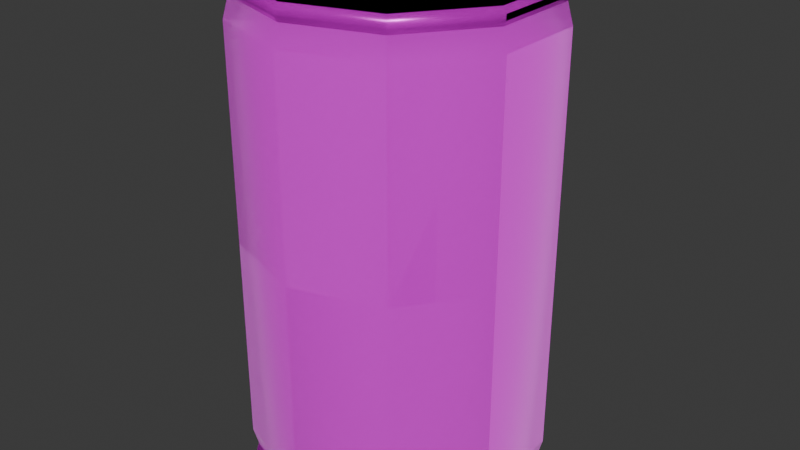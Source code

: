 # Source: Lata_Refresco_Low_Poly.blend  (saved by Blender 4.0.36; exported with 4.5.12 LTS)
import bpy
from mathutils import Matrix  # noqa: F401  (used for matrix-valued properties, if any)

bpy.ops.wm.read_factory_settings(use_empty=True)
scene = bpy.context.scene
scene.name = 'Scene'

# ---- collections
col_collection = bpy.data.collections.new('Collection'); scene.collection.children.link(col_collection)

# ---- images (referenced by path relative to the original .blend; pixels are not part of the script)
import os
ASSET_DIR = os.environ.get("B2B_ASSET_DIR", "")  # directory of the original .blend (textures are referenced by path, not embedded)
HERE = os.path.dirname(os.path.abspath(__file__))  # packed textures are extracted next to this script under _unpacked/

def load_image(name, relpath, width, height, colorspace="sRGB"):
    """Load a texture the original file referenced (path relative to the .blend, or extracted next to this script)."""
    p = next((c for c in (os.path.join(HERE, relpath), os.path.join(ASSET_DIR, relpath)) if relpath and os.path.exists(c)), "")
    if p:
        img = bpy.data.images.load(p, check_existing=True)
        img.name = name
    else:  # same state as the original file: an image datablock whose file is absent (Cycles renders it pink)
        img = bpy.data.images.new(name, width, height)
        img.source = "FILE"
        img.filepath = "//" + (relpath or name)
    img.colorspace_settings.name = colorspace
    return img
img_exp = load_image('Exp', 'Pepps_Metallic.jpg', 1024, 1024, 'Non-Color')
img_pepps_metallic_jpg = load_image('Pepps_Metallic.jpg', 'Pepps_Metallic.jpg', 1024, 1024, 'Non-Color')
img_pepps_roughness_jpg = load_image('Pepps_Roughness.jpg', 'Pepps_Roughness.jpg', 1024, 1024, 'Non-Color')
img_pepps_basecolor_jpg = load_image('Pepps_BaseColor.jpg', 'Pepps_BaseColor.jpg', 1024, 1024, 'sRGB')

# ---- materials (node trees are filled in below, after node groups)
mat_material_001 = bpy.data.materials.new('Material.001')
mat_material = bpy.data.materials.new('Material')
mat_all = bpy.data.materials.new('All')

# ---- material node trees
mat_material_001.use_nodes = True; mat_material_001.node_tree.nodes.clear()
_N = mat_material_001.node_tree.nodes; _L = mat_material_001.node_tree.links
n0 = _N.new('ShaderNodeOutputMaterial'); n0.name = 'Material Output'; n0.location = (300, 300)
n1 = _N.new('ShaderNodeRGB'); n1.name = 'RGB'; n1.location = (-372, 294)
n1.outputs[0].default_value = (0.7106, 0.7106, 0.7106, 1.0)
n2 = _N.new('ShaderNodeTexImage'); n2.name = 'Image Texture'; n2.location = (574, 394)
n2.image = img_exp
n3 = _N.new('ShaderNodeBsdfPrincipled'); n3.name = 'Principled BSDF'; n3.location = (10, 300)
n3.inputs[0].default_value = (0.5772, 0.559, 0.5448, 1.0)
n3.inputs[2].default_value = 0.3661
n3.inputs[3].default_value = 1.45
_L.new(n3.outputs[0], n0.inputs[0])
n0.is_active_output = True
mat_material.use_nodes = True; mat_material.node_tree.nodes.clear()
_N = mat_material.node_tree.nodes; _L = mat_material.node_tree.links
n0 = _N.new('ShaderNodeBsdfPrincipled'); n0.name = 'Principled BSDF.001'; n0.location = (-140, 413)
n0.inputs[0].default_value = (0.0, 0.00344, 0.577, 1.0)
n0.inputs[2].default_value = 0.3661
n0.inputs[3].default_value = 1.45
n1 = _N.new('ShaderNodeOutputMaterial'); n1.name = 'Material Output.001'; n1.location = (150, 413)
n2 = _N.new('ShaderNodeRGB'); n2.name = 'RGB'; n2.location = (-431, 436)
n2.outputs[0].default_value = (0.7106, 0.7106, 0.7106, 1.0)
n3 = _N.new('ShaderNodeTexImage'); n3.name = 'Image Texture'; n3.location = (393, 493)
n3.image = img_exp
_L.new(n2.outputs[0], n1.inputs[0])
n1.is_active_output = True
mat_all.use_nodes = True; mat_all.node_tree.nodes.clear()
_N = mat_all.node_tree.nodes; _L = mat_all.node_tree.links
n0 = _N.new('NodeFrame'); n0.name = 'Frame'; n0.location = (-1270, 340)
n0.label = 'Mapping'
n0.width = 400
n1 = _N.new('NodeFrame'); n1.name = 'Frame.001'; n1.location = (-628, 557)
n1.label = 'Textures'
n1.width = 363
n2 = _N.new('ShaderNodeTexImage'); n2.name = 'Image Texture.001'; n2.location = (88, -337)
n2.label = 'Metallic'
n2.image = img_pepps_metallic_jpg
n3 = _N.new('ShaderNodeTexImage'); n3.name = 'Image Texture.002'; n3.location = (88, -617)
n3.label = 'Roughness'
n3.image = img_pepps_roughness_jpg
n4 = _N.new('ShaderNodeMapping'); n4.name = 'Mapping'; n4.location = (230, -40)
n5 = _N.new('NodeReroute'); n5.name = 'Reroute'; n5.location = (38, -512)
n5.width = 16
n5.socket_idname = 'NodeSocketVector'
n6 = _N.new('ShaderNodeTexCoord'); n6.name = 'Texture Coordinate'; n6.location = (30, -40)
n7 = _N.new('ShaderNodeBsdfPrincipled'); n7.name = 'Principled BSDF'; n7.location = (10, 300)
n7.inputs[3].default_value = 1.45
n8 = _N.new('ShaderNodeOutputMaterial'); n8.name = 'Material Output'; n8.location = (300, 300)
n9 = _N.new('ShaderNodeTexImage'); n9.name = 'Image Texture'; n9.location = (93, -40)
n9.image = img_pepps_basecolor_jpg
n2.parent = n1
n3.parent = n1
n4.parent = n0
n5.parent = n1
n6.parent = n0
n9.parent = n1
_L.new(n7.outputs[0], n8.inputs[0])
_L.new(n2.outputs[0], n7.inputs[1])
_L.new(n3.outputs[0], n7.inputs[2])
_L.new(n5.outputs[0], n2.inputs[0])
_L.new(n5.outputs[0], n3.inputs[0])
_L.new(n4.outputs[0], n5.inputs[0])
_L.new(n6.outputs[2], n4.inputs[0])
_L.new(n9.outputs[0], n7.inputs[0])
n8.is_active_output = True

# ---- world
world_world = bpy.data.worlds.new('World'); scene.world = world_world
world_world.use_nodes = True; world_world.node_tree.nodes.clear()
_N = world_world.node_tree.nodes; _L = world_world.node_tree.links
n0 = _N.new('ShaderNodeOutputWorld'); n0.name = 'World Output'; n0.location = (300, 300)
n1 = _N.new('ShaderNodeBackground'); n1.name = 'Background'; n1.location = (10, 300)
n1.inputs[0].default_value = (0.05088, 0.05088, 0.05088, 1.0)
_L.new(n1.outputs[0], n0.inputs[0])
n0.is_active_output = True
world_world.color = (0.05088, 0.05088, 0.05088)
world_world.use_sun_shadow = False
world_world.sun_shadow_jitter_overblur = 0.0

# ---- meshes
me_cylinder_001 = bpy.data.meshes.new('Cylinder.001')
me_cylinder_001.from_pydata([(-4.967e-11, 0.1612, -0.2546), (0.09474, 0.1304, -0.2546), (0.1533, 0.04981, -0.2546), (0.1533, -0.04981, -0.2546), (0.09474, -0.1304, -0.2546), (-4.967e-11, -0.1612, -0.2546), (-0.09474, -0.1304, -0.2546), (-0.1533, -0.04981, -0.2546), (-0.1533, 0.04981, -0.2546), (-0.09474, 0.1304, -0.2546), (0.09831, 0.1353, -0.2322), (0.1591, 0.05168, -0.2322), (0.1591, -0.05168, -0.2322), (0.09831, -0.1353, -0.2322), (-4.967e-11, -0.1672, -0.2322), (-0.09831, -0.1353, -0.2322), (-0.1591, -0.05168, -0.2322), (-0.1591, 0.05168, -0.2322), (-0.09831, 0.1353, -0.2322), (-4.967e-11, 0.1672, -0.2322), (-4.967e-11, 0.1645, -0.2602), (0.09668, 0.1331, -0.2602), (0.1564, 0.05083, -0.2602), (0.1564, -0.05083, -0.2602), (0.09668, -0.1331, -0.2602), (-4.967e-11, -0.1645, -0.2602), (-0.09668, -0.1331, -0.2602), (-0.1564, -0.05083, -0.2602), (-0.1564, 0.05083, -0.2602), (-0.09668, 0.1331, -0.2602), (-1.197e-10, 0.1645, -0.2662), (0.09668, 0.1331, -0.2662), (0.1564, 0.05083, -0.2662), (0.1564, -0.05083, -0.2662), (0.09668, -0.1331, -0.2662), (-1.197e-10, -0.1645, -0.2662), (-0.09668, -0.1331, -0.2662), (-0.1564, -0.05083, -0.2662), (-0.1564, 0.05083, -0.2662), (-0.09668, 0.1331, -0.2662), (-2.146e-10, 0.1506, -0.2719), (0.08851, 0.1218, -0.2719), (0.1432, 0.04653, -0.2719), (0.1432, -0.04653, -0.2719), (0.08851, -0.1218, -0.2719), (-2.146e-10, -0.1506, -0.2719), (-0.08851, -0.1218, -0.2719), (-0.1432, -0.04653, -0.2719), (-0.1432, 0.04653, -0.2719), (-0.08851, 0.1218, -0.2719), (6.154e-11, 0.1594, -0.2719), (0.09369, 0.129, -0.2719), (0.1516, 0.04926, -0.2719), (0.1516, -0.04926, -0.2719), (0.09369, -0.129, -0.2719), (6.154e-11, -0.1594, -0.2719), (-0.09369, -0.129, -0.2719), (-0.1516, -0.04926, -0.2719), (-0.1516, 0.04926, -0.2719), (-0.09369, 0.129, -0.2719), (-9.61e-11, 0.1466, -0.262), (0.08615, 0.1186, -0.262), (0.1394, 0.04529, -0.262), (0.1394, -0.04529, -0.262), (0.08615, -0.1186, -0.262), (-9.61e-11, -0.1466, -0.262), (-0.08615, -0.1186, -0.262), (-0.1394, -0.04529, -0.262), (-0.1394, 0.04529, -0.262), (-0.08615, 0.1186, -0.262), (-4.967e-11, 0.1672, 0.0), (0.09831, 0.1353, 0.0), (0.1591, 0.05168, 0.0), (0.1591, -0.05168, 0.0), (0.09831, -0.1353, 0.0), (-4.967e-11, -0.1672, 0.0), (-0.09831, -0.1353, 0.0), (-0.1591, -0.05168, 0.0), (-0.1591, 0.05168, 0.0), (-0.09831, 0.1353, 0.0), (-4.967e-11, 0.1612, 0.2546), (0.09474, 0.1304, 0.2546), (0.1533, 0.04981, 0.2546), (0.1533, -0.04981, 0.2546), (0.09474, -0.1304, 0.2546), (-4.967e-11, -0.1612, 0.2546), (-0.09474, -0.1304, 0.2546), (-0.1533, -0.04981, 0.2546), (-0.1533, 0.04981, 0.2546), (-0.09474, 0.1304, 0.2546), (0.09831, 0.1353, 0.2322), (0.1591, 0.05168, 0.2322), (0.1591, -0.05168, 0.2322), (0.09831, -0.1353, 0.2322), (-4.967e-11, -0.1672, 0.2322), (-0.09831, -0.1353, 0.2322), (-0.1591, -0.05168, 0.2322), (-0.1591, 0.05168, 0.2322), (-0.09831, 0.1353, 0.2322), (-4.967e-11, 0.1672, 0.2322), (-4.967e-11, 0.1645, 0.2602), (0.09668, 0.1331, 0.2602), (0.1564, 0.05083, 0.2602), (0.1564, -0.05083, 0.2602), (0.09668, -0.1331, 0.2602), (-4.967e-11, -0.1645, 0.2602), (-0.09668, -0.1331, 0.2602), (-0.1564, -0.05083, 0.2602), (-0.1564, 0.05083, 0.2602), (-0.09668, 0.1331, 0.2602), (-1.197e-10, 0.1645, 0.2662), (0.09668, 0.1331, 0.2662), (0.1564, 0.05083, 0.2662), (0.1564, -0.05083, 0.2662), (0.09668, -0.1331, 0.2662), (-1.197e-10, -0.1645, 0.2662), (-0.09668, -0.1331, 0.2662), (-0.1564, -0.05083, 0.2662), (-0.1564, 0.05083, 0.2662), (-0.09668, 0.1331, 0.2662), (-2.146e-10, 0.1506, 0.2719), (0.08851, 0.1218, 0.2719), (0.1432, 0.04653, 0.2719), (0.1432, -0.04653, 0.2719), (0.08851, -0.1218, 0.2719), (-2.146e-10, -0.1506, 0.2719), (-0.08851, -0.1218, 0.2719), (-0.1432, -0.04653, 0.2719), (-0.1432, 0.04653, 0.2719), (-0.08851, 0.1218, 0.2719), (6.154e-11, 0.1594, 0.2719), (0.09369, 0.129, 0.2719), (0.1516, 0.04926, 0.2719), (0.1516, -0.04926, 0.2719), (0.09369, -0.129, 0.2719), (6.154e-11, -0.1594, 0.2719), (-0.09369, -0.129, 0.2719), (-0.1516, -0.04926, 0.2719), (-0.1516, 0.04926, 0.2719), (-0.09369, 0.129, 0.2719), (-9.61e-11, 0.1466, 0.262), (0.08615, 0.1186, 0.262), (0.1394, 0.04529, 0.262), (0.1394, -0.04529, 0.262), (0.08615, -0.1186, 0.262), (-9.61e-11, -0.1466, 0.262), (-0.08615, -0.1186, 0.262), (-0.1394, -0.04529, 0.262), (-0.1394, 0.04529, 0.262), (-0.08615, 0.1186, 0.262)], [], [(9, 0, 20, 29), (0, 19, 10, 1), (1, 10, 11, 2), (2, 11, 12, 3), (3, 12, 13, 4), (4, 13, 14, 5), (5, 14, 15, 6), (6, 15, 16, 7), (7, 16, 17, 8), (8, 17, 18, 9), (9, 18, 19, 0), (28, 29, 39, 38), (8, 9, 29, 28), (7, 8, 28, 27), (6, 7, 27, 26), (5, 6, 26, 25), (4, 5, 25, 24), (3, 4, 24, 23), (0, 1, 21, 20), (2, 3, 23, 22), (1, 2, 22, 21), (35, 36, 56, 55), (25, 26, 36, 35), (22, 23, 33, 32), (29, 20, 30, 39), (26, 27, 37, 36), (23, 24, 34, 33), (20, 21, 31, 30), (27, 28, 38, 37), (24, 25, 35, 34), (21, 22, 32, 31), (41, 42, 62, 61), (32, 33, 53, 52), (39, 30, 50, 59), (36, 37, 57, 56), (33, 34, 54, 53), (30, 31, 51, 50), (37, 38, 58, 57), (34, 35, 55, 54), (31, 32, 52, 51), (38, 39, 59, 58), (41, 40, 50, 51), (42, 41, 51, 52), (43, 42, 52, 53), (44, 43, 53, 54), (45, 44, 54, 55), (46, 45, 55, 56), (47, 46, 56, 57), (48, 47, 57, 58), (49, 48, 58, 59), (40, 49, 59, 50), (61, 62, 63, 64), (48, 49, 69, 68), (45, 46, 66, 65), (42, 43, 63, 62), (49, 40, 60, 69), (46, 47, 67, 66), (43, 44, 64, 63), (40, 41, 61, 60), (47, 48, 68, 67), (44, 45, 65, 64), (69, 60, 65, 66), (68, 69, 66, 67), (60, 61, 64, 65), (19, 70, 71, 10), (10, 71, 72, 11), (11, 72, 73, 12), (12, 73, 74, 13), (13, 74, 75, 14), (14, 75, 76, 15), (15, 76, 77, 16), (16, 77, 78, 17), (17, 78, 79, 18), (18, 79, 70, 19), (89, 109, 100, 80), (80, 81, 90, 99), (81, 82, 91, 90), (82, 83, 92, 91), (83, 84, 93, 92), (84, 85, 94, 93), (85, 86, 95, 94), (86, 87, 96, 95), (87, 88, 97, 96), (88, 89, 98, 97), (89, 80, 99, 98), (108, 118, 119, 109), (88, 108, 109, 89), (87, 107, 108, 88), (86, 106, 107, 87), (85, 105, 106, 86), (84, 104, 105, 85), (83, 103, 104, 84), (80, 100, 101, 81), (82, 102, 103, 83), (81, 101, 102, 82), (115, 135, 136, 116), (105, 115, 116, 106), (102, 112, 113, 103), (109, 119, 110, 100), (106, 116, 117, 107), (103, 113, 114, 104), (100, 110, 111, 101), (107, 117, 118, 108), (104, 114, 115, 105), (101, 111, 112, 102), (121, 141, 142, 122), (112, 132, 133, 113), (119, 139, 130, 110), (116, 136, 137, 117), (113, 133, 134, 114), (110, 130, 131, 111), (117, 137, 138, 118), (114, 134, 135, 115), (111, 131, 132, 112), (118, 138, 139, 119), (121, 131, 130, 120), (122, 132, 131, 121), (123, 133, 132, 122), (124, 134, 133, 123), (125, 135, 134, 124), (126, 136, 135, 125), (127, 137, 136, 126), (128, 138, 137, 127), (129, 139, 138, 128), (120, 130, 139, 129), (141, 144, 143, 142), (128, 148, 149, 129), (125, 145, 146, 126), (122, 142, 143, 123), (129, 149, 140, 120), (126, 146, 147, 127), (123, 143, 144, 124), (120, 140, 141, 121), (127, 147, 148, 128), (124, 144, 145, 125), (149, 146, 145, 140), (148, 147, 146, 149), (140, 145, 144, 141), (99, 90, 71, 70), (90, 91, 72, 71), (91, 92, 73, 72), (92, 93, 74, 73), (93, 94, 75, 74), (94, 95, 76, 75), (95, 96, 77, 76), (96, 97, 78, 77), (97, 98, 79, 78), (98, 99, 70, 79)])
me_cylinder_001.polygons.foreach_set('use_smooth', [True] * 148)
me_cylinder_001.polygons.foreach_set('material_index', [0, 1, 1, 1, 1, 1, 1, 1, 1, 1, 1, 0, 0, 0, 0, 0, 0, 0, 0, 0, 0, 0, 0, 0, 0, 0, 0, 0, 0, 0, 0, 0, 0, 0, 0, 0, 0, 0, 0, 0, 0, 0, 0, 0, 0, 0, 0, 0, 0, 0, 0, 0, 0, 0, 0, 0, 0, 0, 0, 0, 0, 0, 0, 0, 1, 1, 1, 1, 1, 1, 1, 1, 1, 1, 0, 1, 1, 1, 1, 1, 1, 1, 1, 1, 1, 0, 0, 0, 0, 0, 0, 0, 0, 0, 0, 0, 0, 0, 0, 0, 0, 0, 0, 0, 0, 0, 0, 0, 0, 0, 0, 0, 0, 0, 0, 0, 0, 0, 0, 0, 0, 0, 0, 0, 0, 0, 0, 0, 0, 0, 0, 0, 0, 0, 0, 0, 0, 0, 1, 1, 1, 1, 1, 1, 1, 1, 1, 1])
_uv = me_cylinder_001.uv_layers.new(name='UVMap')
_uv.uv.foreach_set('vector', [0.846, 0.1601, 0.9107, 0.2439, 0.9057, 0.2492, 0.841, 0.1648, 0.9964, 0.5324, 0.9964, 0.5533, 0.9024, 0.5533, 0.9024, 0.5324, 0.9024, 0.5324, 0.9024, 0.5533, 0.8085, 0.5533, 0.8085, 0.5324, 0.8085, 0.5324, 0.8085, 0.5533, 0.6895, 0.5533, 0.6895, 0.5324, 0.6895, 0.5324, 0.6895, 0.5533, 0.5956, 0.5533, 0.5956, 0.5324, 0.5956, 0.5324, 0.5956, 0.5533, 0.5016, 0.5533, 0.5016, 0.5324, 0.5016, 0.5324, 0.5016, 0.5533, 0.4076, 0.5533, 0.4076, 0.5324, 0.4076, 0.5324, 0.4076, 0.5533, 0.3136, 0.5533, 0.3136, 0.5324, 0.3136, 0.5324, 0.3136, 0.5533, 0.1947, 0.5533, 0.1947, 0.5324, 0.1947, 0.5324, 0.1947, 0.5533, 0.1007, 0.5533, 0.1007, 0.5324, 0.1007, 0.5324, 0.1007, 0.5533, 0.006739, 0.5533, 0.006739, 0.5324, 0.7654, 0.09977, 0.841, 0.1648, 0.8365, 0.1691, 0.7619, 0.1048, 0.7692, 0.09435, 0.846, 0.1601, 0.841, 0.1648, 0.7654, 0.09977, 0.6826, 0.04575, 0.7692, 0.09435, 0.7654, 0.09977, 0.68, 0.05157, 0.5877, 0.01528, 0.6826, 0.04575, 0.68, 0.05157, 0.5863, 0.02189, 0.489, 0.005492, 0.5877, 0.01528, 0.5863, 0.02189, 0.4891, 0.012, 0.3913, 0.01638, 0.489, 0.005492, 0.4891, 0.012, 0.3927, 0.02269, 0.2984, 0.04645, 0.3913, 0.01638, 0.3927, 0.02269, 0.301, 0.05236, 0.07304, 0.2444, 0.1363, 0.1614, 0.1413, 0.166, 0.07779, 0.2494, 0.2126, 0.09515, 0.2984, 0.04645, 0.301, 0.05236, 0.2163, 0.1004, 0.1363, 0.1614, 0.2126, 0.09515, 0.2163, 0.1004, 0.1413, 0.166, 0.4892, 0.01806, 0.5851, 0.02787, 0.5835, 0.03524, 0.4892, 0.02568, 0.4891, 0.012, 0.5863, 0.02189, 0.5851, 0.02787, 0.4892, 0.01806, 0.2163, 0.1004, 0.301, 0.05236, 0.3035, 0.05786, 0.2199, 0.1053, 0.841, 0.1648, 0.9057, 0.2492, 0.9003, 0.2533, 0.8365, 0.1691, 0.5863, 0.02189, 0.68, 0.05157, 0.6776, 0.05718, 0.5851, 0.02787, 0.301, 0.05236, 0.3927, 0.02269, 0.394, 0.02857, 0.3035, 0.05786, 0.07779, 0.2494, 0.1413, 0.166, 0.1458, 0.1702, 0.08301, 0.2534, 0.68, 0.05157, 0.7654, 0.09977, 0.7619, 0.1048, 0.6776, 0.05718, 0.3927, 0.02269, 0.4891, 0.012, 0.4892, 0.01806, 0.394, 0.02857, 0.1413, 0.166, 0.2163, 0.1004, 0.2199, 0.1053, 0.1458, 0.1702, 0.1578, 0.1815, 0.229, 0.1183, 0.2353, 0.127, 0.1657, 0.1887, 0.2199, 0.1053, 0.3035, 0.05786, 0.3065, 0.06466, 0.2243, 0.1115, 0.8365, 0.1691, 0.9003, 0.2533, 0.8928, 0.2568, 0.8309, 0.1744, 0.5851, 0.02787, 0.6776, 0.05718, 0.6746, 0.06409, 0.5835, 0.03524, 0.3035, 0.05786, 0.394, 0.02857, 0.3955, 0.03569, 0.3065, 0.06466, 0.08301, 0.2534, 0.1458, 0.1702, 0.1514, 0.1755, 0.09048, 0.2568, 0.6776, 0.05718, 0.7619, 0.1048, 0.7576, 0.1109, 0.6746, 0.06409, 0.394, 0.02857, 0.4892, 0.01806, 0.4892, 0.02568, 0.3955, 0.03569, 0.1458, 0.1702, 0.2199, 0.1053, 0.2243, 0.1115, 0.1514, 0.1755, 0.7619, 0.1048, 0.8365, 0.1691, 0.8309, 0.1744, 0.7576, 0.1109, 0.1578, 0.1815, 0.09955, 0.2599, 0.09048, 0.2568, 0.1514, 0.1755, 0.229, 0.1183, 0.1578, 0.1815, 0.1514, 0.1755, 0.2243, 0.1115, 0.3097, 0.07214, 0.229, 0.1183, 0.2243, 0.1115, 0.3065, 0.06466, 0.3971, 0.04366, 0.3097, 0.07214, 0.3065, 0.06466, 0.3955, 0.03569, 0.4891, 0.03385, 0.3971, 0.04366, 0.3955, 0.03569, 0.4892, 0.02568, 0.5819, 0.04288, 0.4891, 0.03385, 0.4892, 0.02568, 0.5835, 0.03524, 0.6712, 0.07205, 0.5819, 0.04288, 0.5835, 0.03524, 0.6746, 0.06409, 0.753, 0.1173, 0.6712, 0.07205, 0.6746, 0.06409, 0.7576, 0.1109, 0.8244, 0.1804, 0.753, 0.1173, 0.7576, 0.1109, 0.8309, 0.1744, 0.8843, 0.2597, 0.8244, 0.1804, 0.8309, 0.1744, 0.8928, 0.2568, 0.4451, 0.338, 0.3802, 0.3869, 0.2989, 0.3884, 0.2323, 0.3417, 0.753, 0.1173, 0.8244, 0.1804, 0.8162, 0.1879, 0.7471, 0.1257, 0.4891, 0.03385, 0.5819, 0.04288, 0.5798, 0.05308, 0.4892, 0.04418, 0.229, 0.1183, 0.3097, 0.07214, 0.3138, 0.08128, 0.2353, 0.127, 0.8244, 0.1804, 0.8843, 0.2597, 0.875, 0.2651, 0.8162, 0.1879, 0.5819, 0.04288, 0.6712, 0.07205, 0.6669, 0.08185, 0.5798, 0.05308, 0.3097, 0.07214, 0.3971, 0.04366, 0.3992, 0.0537, 0.3138, 0.08128, 0.09955, 0.2599, 0.1578, 0.1815, 0.1657, 0.1887, 0.1087, 0.2651, 0.6712, 0.07205, 0.753, 0.1173, 0.7471, 0.1257, 0.6669, 0.08185, 0.3971, 0.04366, 0.4891, 0.03385, 0.4892, 0.04418, 0.3992, 0.0537, 0.4424, 0.1835, 0.4688, 0.2603, 0.2059, 0.2649, 0.2296, 0.1872, 0.3758, 0.1368, 0.4424, 0.1835, 0.2296, 0.1872, 0.2945, 0.1383, 0.4688, 0.2603, 0.4451, 0.338, 0.2323, 0.3417, 0.2059, 0.2649, 0.9964, 0.5533, 0.9964, 0.7629, 0.9024, 0.7629, 0.9024, 0.5533, 0.9024, 0.5533, 0.9024, 0.7629, 0.8085, 0.7629, 0.8085, 0.5533, 0.8085, 0.5533, 0.8085, 0.7629, 0.6895, 0.7629, 0.6895, 0.5533, 0.6895, 0.5533, 0.6895, 0.7629, 0.5956, 0.7629, 0.5956, 0.5533, 0.5956, 0.5533, 0.5956, 0.7629, 0.5016, 0.7629, 0.5016, 0.5533, 0.5016, 0.5533, 0.5016, 0.7629, 0.4076, 0.7629, 0.4076, 0.5533, 0.4076, 0.5533, 0.4076, 0.7629, 0.3136, 0.7629, 0.3136, 0.5533, 0.3136, 0.5533, 0.3136, 0.7629, 0.1947, 0.7629, 0.1947, 0.5533, 0.1947, 0.5533, 0.1947, 0.7629, 0.1007, 0.7629, 0.1007, 0.5533, 0.1007, 0.5533, 0.1007, 0.7629, 0.006739, 0.7629, 0.006739, 0.5533, 0.8535, 0.3643, 0.8487, 0.3599, 0.9079, 0.2803, 0.9127, 0.2852, 0.9964, 0.9933, 0.9024, 0.9933, 0.9024, 0.9725, 0.9964, 0.9725, 0.9024, 0.9933, 0.8085, 0.9933, 0.8085, 0.9725, 0.9024, 0.9725, 0.8085, 0.9933, 0.6895, 0.9933, 0.6895, 0.9725, 0.8085, 0.9725, 0.6895, 0.9933, 0.5956, 0.9933, 0.5956, 0.9725, 0.6895, 0.9725, 0.5956, 0.9933, 0.5016, 0.9933, 0.5016, 0.9725, 0.5956, 0.9725, 0.5016, 0.9933, 0.4076, 0.9933, 0.4076, 0.9725, 0.5016, 0.9725, 0.4076, 0.9933, 0.3136, 0.9933, 0.3136, 0.9725, 0.4076, 0.9725, 0.3136, 0.9933, 0.1947, 0.9933, 0.1947, 0.9725, 0.3136, 0.9725, 0.1947, 0.9933, 0.1007, 0.9933, 0.1007, 0.9725, 0.1947, 0.9725, 0.1007, 0.9933, 0.006739, 0.9933, 0.006739, 0.9725, 0.1007, 0.9725, 0.7778, 0.4238, 0.7743, 0.4189, 0.8444, 0.3559, 0.8487, 0.3599, 0.7816, 0.429, 0.7778, 0.4238, 0.8487, 0.3599, 0.8535, 0.3643, 0.6972, 0.4784, 0.6946, 0.4726, 0.7778, 0.4238, 0.7816, 0.429, 0.6025, 0.5108, 0.601, 0.5041, 0.6946, 0.4726, 0.6972, 0.4784, 0.5017, 0.5226, 0.5016, 0.516, 0.601, 0.5041, 0.6025, 0.5108, 0.4013, 0.5133, 0.4026, 0.5068, 0.5016, 0.516, 0.5017, 0.5226, 0.3056, 0.4842, 0.3082, 0.4781, 0.4026, 0.5068, 0.4013, 0.5133, 0.07304, 0.2871, 0.07774, 0.282, 0.1433, 0.3649, 0.1383, 0.3697, 0.2168, 0.4359, 0.2205, 0.4305, 0.3082, 0.4781, 0.3056, 0.4842, 0.1383, 0.3697, 0.1433, 0.3649, 0.2205, 0.4305, 0.2168, 0.4359, 0.5015, 0.5097, 0.5014, 0.5019, 0.598, 0.4906, 0.5997, 0.4981, 0.5016, 0.516, 0.5015, 0.5097, 0.5997, 0.4981, 0.601, 0.5041, 0.2205, 0.4305, 0.224, 0.4254, 0.3106, 0.4724, 0.3082, 0.4781, 0.8487, 0.3599, 0.8444, 0.3559, 0.9029, 0.2766, 0.9079, 0.2803, 0.601, 0.5041, 0.5997, 0.4981, 0.6921, 0.4671, 0.6946, 0.4726, 0.3082, 0.4781, 0.3106, 0.4724, 0.4038, 0.5007, 0.4026, 0.5068, 0.07774, 0.282, 0.08293, 0.2779, 0.1478, 0.3606, 0.1433, 0.3649, 0.6946, 0.4726, 0.6921, 0.4671, 0.7743, 0.4189, 0.7778, 0.4238, 0.4026, 0.5068, 0.4038, 0.5007, 0.5015, 0.5097, 0.5016, 0.516, 0.1433, 0.3649, 0.1478, 0.3606, 0.224, 0.4254, 0.2205, 0.4305, 0.1596, 0.3491, 0.1674, 0.3416, 0.2395, 0.4029, 0.2332, 0.4119, 0.224, 0.4254, 0.2285, 0.4189, 0.3136, 0.4654, 0.3106, 0.4724, 0.8444, 0.3559, 0.8391, 0.3511, 0.8955, 0.2733, 0.9029, 0.2766, 0.5997, 0.4981, 0.598, 0.4906, 0.689, 0.4602, 0.6921, 0.4671, 0.3106, 0.4724, 0.3136, 0.4654, 0.4052, 0.4934, 0.4038, 0.5007, 0.08293, 0.2779, 0.09039, 0.2743, 0.1532, 0.3553, 0.1478, 0.3606, 0.6921, 0.4671, 0.689, 0.4602, 0.77, 0.413, 0.7743, 0.4189, 0.4038, 0.5007, 0.4052, 0.4934, 0.5014, 0.5019, 0.5015, 0.5097, 0.1478, 0.3606, 0.1532, 0.3553, 0.2285, 0.4189, 0.224, 0.4254, 0.7743, 0.4189, 0.77, 0.413, 0.8391, 0.3511, 0.8444, 0.3559, 0.1596, 0.3491, 0.1532, 0.3553, 0.09039, 0.2743, 0.09948, 0.2711, 0.2332, 0.4119, 0.2285, 0.4189, 0.1532, 0.3553, 0.1596, 0.3491, 0.3167, 0.4577, 0.3136, 0.4654, 0.2285, 0.4189, 0.2332, 0.4119, 0.4067, 0.4852, 0.4052, 0.4934, 0.3136, 0.4654, 0.3167, 0.4577, 0.5012, 0.4936, 0.5014, 0.5019, 0.4052, 0.4934, 0.4067, 0.4852, 0.5961, 0.4825, 0.598, 0.4906, 0.5014, 0.5019, 0.5012, 0.4936, 0.6856, 0.4528, 0.689, 0.4602, 0.598, 0.4906, 0.5961, 0.4825, 0.7652, 0.4065, 0.77, 0.413, 0.689, 0.4602, 0.6856, 0.4528, 0.8332, 0.3459, 0.8391, 0.3511, 0.77, 0.413, 0.7652, 0.4065, 0.8876, 0.2708, 0.8955, 0.2733, 0.8391, 0.3511, 0.8332, 0.3459, 0.5547, 0.3416, 0.7675, 0.3416, 0.7017, 0.3894, 0.6205, 0.3894, 0.7652, 0.4065, 0.7593, 0.3985, 0.8253, 0.3389, 0.8332, 0.3459, 0.5012, 0.4936, 0.501, 0.483, 0.5938, 0.4722, 0.5961, 0.4825, 0.2332, 0.4119, 0.2395, 0.4029, 0.3207, 0.4482, 0.3167, 0.4577, 0.8332, 0.3459, 0.8253, 0.3389, 0.8783, 0.2656, 0.8876, 0.2708, 0.5961, 0.4825, 0.5938, 0.4722, 0.6812, 0.4431, 0.6856, 0.4528, 0.3167, 0.4577, 0.3207, 0.4482, 0.4087, 0.4749, 0.4067, 0.4852, 0.09948, 0.2711, 0.1086, 0.2656, 0.1674, 0.3416, 0.1596, 0.3491, 0.6856, 0.4528, 0.6812, 0.4431, 0.7593, 0.3985, 0.7652, 0.4065, 0.4067, 0.4852, 0.4087, 0.4749, 0.501, 0.483, 0.5012, 0.4936, 0.5547, 0.187, 0.7675, 0.187, 0.7926, 0.2643, 0.5296, 0.2643, 0.6205, 0.1392, 0.7017, 0.1392, 0.7675, 0.187, 0.5547, 0.187, 0.5296, 0.2643, 0.7926, 0.2643, 0.7675, 0.3416, 0.5547, 0.3416, 0.9964, 0.9725, 0.9024, 0.9725, 0.9024, 0.7629, 0.9964, 0.7629, 0.9024, 0.9725, 0.8085, 0.9725, 0.8085, 0.7629, 0.9024, 0.7629, 0.8085, 0.9725, 0.6895, 0.9725, 0.6895, 0.7629, 0.8085, 0.7629, 0.6895, 0.9725, 0.5956, 0.9725, 0.5956, 0.7629, 0.6895, 0.7629, 0.5956, 0.9725, 0.5016, 0.9725, 0.5016, 0.7629, 0.5956, 0.7629, 0.5016, 0.9725, 0.4076, 0.9725, 0.4076, 0.7629, 0.5016, 0.7629, 0.4076, 0.9725, 0.3136, 0.9725, 0.3136, 0.7629, 0.4076, 0.7629, 0.3136, 0.9725, 0.1947, 0.9725, 0.1947, 0.7629, 0.3136, 0.7629, 0.1947, 0.9725, 0.1007, 0.9725, 0.1007, 0.7629, 0.1947, 0.7629, 0.1007, 0.9725, 0.006739, 0.9725, 0.006739, 0.7629, 0.1007, 0.7629])
me_cylinder_001.materials.append(mat_material_001)
me_cylinder_001.materials.append(mat_material)
me_cylinder_001.update()
me_cylinder_002 = bpy.data.meshes.new('Cylinder.002')
me_cylinder_002.from_pydata([(-4.967e-11, 0.1612, -0.2546), (0.09474, 0.1304, -0.2546), (0.1533, 0.04981, -0.2546), (0.1533, -0.04981, -0.2546), (0.09474, -0.1304, -0.2546), (-4.967e-11, -0.1612, -0.2546), (-0.09474, -0.1304, -0.2546), (-0.1533, -0.04981, -0.2546), (-0.1533, 0.04981, -0.2546), (-0.09474, 0.1304, -0.2546), (0.09831, 0.1353, -0.2322), (0.1591, 0.05168, -0.2322), (0.1591, -0.05168, -0.2322), (0.09831, -0.1353, -0.2322), (-4.967e-11, -0.1672, -0.2322), (-0.09831, -0.1353, -0.2322), (-0.1591, -0.05168, -0.2322), (-0.1591, 0.05168, -0.2322), (-0.09831, 0.1353, -0.2322), (-4.967e-11, 0.1672, -0.2322), (-4.967e-11, 0.1645, -0.2602), (0.09668, 0.1331, -0.2602), (0.1564, 0.05083, -0.2602), (0.1564, -0.05083, -0.2602), (0.09668, -0.1331, -0.2602), (-4.967e-11, -0.1645, -0.2602), (-0.09668, -0.1331, -0.2602), (-0.1564, -0.05083, -0.2602), (-0.1564, 0.05083, -0.2602), (-0.09668, 0.1331, -0.2602), (-1.197e-10, 0.1645, -0.2662), (0.09668, 0.1331, -0.2662), (0.1564, 0.05083, -0.2662), (0.1564, -0.05083, -0.2662), (0.09668, -0.1331, -0.2662), (-1.197e-10, -0.1645, -0.2662), (-0.09668, -0.1331, -0.2662), (-0.1564, -0.05083, -0.2662), (-0.1564, 0.05083, -0.2662), (-0.09668, 0.1331, -0.2662), (-2.146e-10, 0.1506, -0.2719), (0.08851, 0.1218, -0.2719), (0.1432, 0.04653, -0.2719), (0.1432, -0.04653, -0.2719), (0.08851, -0.1218, -0.2719), (-2.146e-10, -0.1506, -0.2719), (-0.08851, -0.1218, -0.2719), (-0.1432, -0.04653, -0.2719), (-0.1432, 0.04653, -0.2719), (-0.08851, 0.1218, -0.2719), (6.154e-11, 0.1594, -0.2719), (0.09369, 0.129, -0.2719), (0.1516, 0.04926, -0.2719), (0.1516, -0.04926, -0.2719), (0.09369, -0.129, -0.2719), (6.154e-11, -0.1594, -0.2719), (-0.09369, -0.129, -0.2719), (-0.1516, -0.04926, -0.2719), (-0.1516, 0.04926, -0.2719), (-0.09369, 0.129, -0.2719), (-9.61e-11, 0.1466, -0.262), (0.08615, 0.1186, -0.262), (0.1394, 0.04529, -0.262), (0.1394, -0.04529, -0.262), (0.08615, -0.1186, -0.262), (-9.61e-11, -0.1466, -0.262), (-0.08615, -0.1186, -0.262), (-0.1394, -0.04529, -0.262), (-0.1394, 0.04529, -0.262), (-0.08615, 0.1186, -0.262), (-4.967e-11, 0.1672, 0.0), (0.09831, 0.1353, 0.0), (0.1591, 0.05168, 0.0), (0.1591, -0.05168, 0.0), (0.09831, -0.1353, 0.0), (-4.967e-11, -0.1672, 0.0), (-0.09831, -0.1353, 0.0), (-0.1591, -0.05168, 0.0), (-0.1591, 0.05168, 0.0), (-0.09831, 0.1353, 0.0), (-4.967e-11, 0.1612, 0.2546), (0.09474, 0.1304, 0.2546), (0.1533, 0.04981, 0.2546), (0.1533, -0.04981, 0.2546), (0.09474, -0.1304, 0.2546), (-4.967e-11, -0.1612, 0.2546), (-0.09474, -0.1304, 0.2546), (-0.1533, -0.04981, 0.2546), (-0.1533, 0.04981, 0.2546), (-0.09474, 0.1304, 0.2546), (0.09831, 0.1353, 0.2322), (0.1591, 0.05168, 0.2322), (0.1591, -0.05168, 0.2322), (0.09831, -0.1353, 0.2322), (-4.967e-11, -0.1672, 0.2322), (-0.09831, -0.1353, 0.2322), (-0.1591, -0.05168, 0.2322), (-0.1591, 0.05168, 0.2322), (-0.09831, 0.1353, 0.2322), (-4.967e-11, 0.1672, 0.2322), (-4.967e-11, 0.1645, 0.2602), (0.09668, 0.1331, 0.2602), (0.1564, 0.05083, 0.2602), (0.1564, -0.05083, 0.2602), (0.09668, -0.1331, 0.2602), (-4.967e-11, -0.1645, 0.2602), (-0.09668, -0.1331, 0.2602), (-0.1564, -0.05083, 0.2602), (-0.1564, 0.05083, 0.2602), (-0.09668, 0.1331, 0.2602), (-1.197e-10, 0.1645, 0.2662), (0.09668, 0.1331, 0.2662), (0.1564, 0.05083, 0.2662), (0.1564, -0.05083, 0.2662), (0.09668, -0.1331, 0.2662), (-1.197e-10, -0.1645, 0.2662), (-0.09668, -0.1331, 0.2662), (-0.1564, -0.05083, 0.2662), (-0.1564, 0.05083, 0.2662), (-0.09668, 0.1331, 0.2662), (-2.146e-10, 0.1506, 0.2719), (0.08851, 0.1218, 0.2719), (0.1432, 0.04653, 0.2719), (0.1432, -0.04653, 0.2719), (0.08851, -0.1218, 0.2719), (-2.146e-10, -0.1506, 0.2719), (-0.08851, -0.1218, 0.2719), (-0.1432, -0.04653, 0.2719), (-0.1432, 0.04653, 0.2719), (-0.08851, 0.1218, 0.2719), (6.154e-11, 0.1594, 0.2719), (0.09369, 0.129, 0.2719), (0.1516, 0.04926, 0.2719), (0.1516, -0.04926, 0.2719), (0.09369, -0.129, 0.2719), (6.154e-11, -0.1594, 0.2719), (-0.09369, -0.129, 0.2719), (-0.1516, -0.04926, 0.2719), (-0.1516, 0.04926, 0.2719), (-0.09369, 0.129, 0.2719), (-9.61e-11, 0.1466, 0.262), (0.08615, 0.1186, 0.262), (0.1394, 0.04529, 0.262), (0.1394, -0.04529, 0.262), (0.08615, -0.1186, 0.262), (-9.61e-11, -0.1466, 0.262), (-0.08615, -0.1186, 0.262), (-0.1394, -0.04529, 0.262), (-0.1394, 0.04529, 0.262), (-0.08615, 0.1186, 0.262)], [], [(9, 0, 20, 29), (0, 19, 10, 1), (1, 10, 11, 2), (2, 11, 12, 3), (3, 12, 13, 4), (4, 13, 14, 5), (5, 14, 15, 6), (6, 15, 16, 7), (7, 16, 17, 8), (8, 17, 18, 9), (9, 18, 19, 0), (28, 29, 39, 38), (8, 9, 29, 28), (7, 8, 28, 27), (6, 7, 27, 26), (5, 6, 26, 25), (4, 5, 25, 24), (3, 4, 24, 23), (0, 1, 21, 20), (2, 3, 23, 22), (1, 2, 22, 21), (35, 36, 56, 55), (25, 26, 36, 35), (22, 23, 33, 32), (29, 20, 30, 39), (26, 27, 37, 36), (23, 24, 34, 33), (20, 21, 31, 30), (27, 28, 38, 37), (24, 25, 35, 34), (21, 22, 32, 31), (41, 42, 62, 61), (32, 33, 53, 52), (39, 30, 50, 59), (36, 37, 57, 56), (33, 34, 54, 53), (30, 31, 51, 50), (37, 38, 58, 57), (34, 35, 55, 54), (31, 32, 52, 51), (38, 39, 59, 58), (41, 40, 50, 51), (42, 41, 51, 52), (43, 42, 52, 53), (44, 43, 53, 54), (45, 44, 54, 55), (46, 45, 55, 56), (47, 46, 56, 57), (48, 47, 57, 58), (49, 48, 58, 59), (40, 49, 59, 50), (61, 62, 63, 64), (48, 49, 69, 68), (45, 46, 66, 65), (42, 43, 63, 62), (49, 40, 60, 69), (46, 47, 67, 66), (43, 44, 64, 63), (40, 41, 61, 60), (47, 48, 68, 67), (44, 45, 65, 64), (69, 60, 65, 66), (68, 69, 66, 67), (60, 61, 64, 65), (19, 70, 71, 10), (10, 71, 72, 11), (11, 72, 73, 12), (12, 73, 74, 13), (13, 74, 75, 14), (14, 75, 76, 15), (15, 76, 77, 16), (16, 77, 78, 17), (17, 78, 79, 18), (18, 79, 70, 19), (89, 109, 100, 80), (80, 81, 90, 99), (81, 82, 91, 90), (82, 83, 92, 91), (83, 84, 93, 92), (84, 85, 94, 93), (85, 86, 95, 94), (86, 87, 96, 95), (87, 88, 97, 96), (88, 89, 98, 97), (89, 80, 99, 98), (108, 118, 119, 109), (88, 108, 109, 89), (87, 107, 108, 88), (86, 106, 107, 87), (85, 105, 106, 86), (84, 104, 105, 85), (83, 103, 104, 84), (80, 100, 101, 81), (82, 102, 103, 83), (81, 101, 102, 82), (115, 135, 136, 116), (105, 115, 116, 106), (102, 112, 113, 103), (109, 119, 110, 100), (106, 116, 117, 107), (103, 113, 114, 104), (100, 110, 111, 101), (107, 117, 118, 108), (104, 114, 115, 105), (101, 111, 112, 102), (121, 141, 142, 122), (112, 132, 133, 113), (119, 139, 130, 110), (116, 136, 137, 117), (113, 133, 134, 114), (110, 130, 131, 111), (117, 137, 138, 118), (114, 134, 135, 115), (111, 131, 132, 112), (118, 138, 139, 119), (121, 131, 130, 120), (122, 132, 131, 121), (123, 133, 132, 122), (124, 134, 133, 123), (125, 135, 134, 124), (126, 136, 135, 125), (127, 137, 136, 126), (128, 138, 137, 127), (129, 139, 138, 128), (120, 130, 139, 129), (141, 144, 143, 142), (128, 148, 149, 129), (125, 145, 146, 126), (122, 142, 143, 123), (129, 149, 140, 120), (126, 146, 147, 127), (123, 143, 144, 124), (120, 140, 141, 121), (127, 147, 148, 128), (124, 144, 145, 125), (149, 146, 145, 140), (148, 147, 146, 149), (140, 145, 144, 141), (99, 90, 71, 70), (90, 91, 72, 71), (91, 92, 73, 72), (92, 93, 74, 73), (93, 94, 75, 74), (94, 95, 76, 75), (95, 96, 77, 76), (96, 97, 78, 77), (97, 98, 79, 78), (98, 99, 70, 79)])
me_cylinder_002.polygons.foreach_set('use_smooth', [True] * 148)
_uv = me_cylinder_002.uv_layers.new(name='UVMap')
_uv.uv.foreach_set('vector', [0.846, 0.1601, 0.9107, 0.2439, 0.9057, 0.2492, 0.841, 0.1648, 0.9964, 0.5324, 0.9964, 0.5533, 0.9024, 0.5533, 0.9024, 0.5324, 0.9024, 0.5324, 0.9024, 0.5533, 0.8085, 0.5533, 0.8085, 0.5324, 0.8085, 0.5324, 0.8085, 0.5533, 0.6895, 0.5533, 0.6895, 0.5324, 0.6895, 0.5324, 0.6895, 0.5533, 0.5956, 0.5533, 0.5956, 0.5324, 0.5956, 0.5324, 0.5956, 0.5533, 0.5016, 0.5533, 0.5016, 0.5324, 0.5016, 0.5324, 0.5016, 0.5533, 0.4076, 0.5533, 0.4076, 0.5324, 0.4076, 0.5324, 0.4076, 0.5533, 0.3136, 0.5533, 0.3136, 0.5324, 0.3136, 0.5324, 0.3136, 0.5533, 0.1947, 0.5533, 0.1947, 0.5324, 0.1947, 0.5324, 0.1947, 0.5533, 0.1007, 0.5533, 0.1007, 0.5324, 0.1007, 0.5324, 0.1007, 0.5533, 0.006739, 0.5533, 0.006739, 0.5324, 0.7654, 0.09977, 0.841, 0.1648, 0.8365, 0.1691, 0.7619, 0.1048, 0.7692, 0.09435, 0.846, 0.1601, 0.841, 0.1648, 0.7654, 0.09977, 0.6826, 0.04575, 0.7692, 0.09435, 0.7654, 0.09977, 0.68, 0.05157, 0.5877, 0.01528, 0.6826, 0.04575, 0.68, 0.05157, 0.5863, 0.02189, 0.489, 0.005492, 0.5877, 0.01528, 0.5863, 0.02189, 0.4891, 0.012, 0.3913, 0.01638, 0.489, 0.005492, 0.4891, 0.012, 0.3927, 0.02269, 0.2984, 0.04645, 0.3913, 0.01638, 0.3927, 0.02269, 0.301, 0.05236, 0.07304, 0.2444, 0.1363, 0.1614, 0.1413, 0.166, 0.07779, 0.2494, 0.2126, 0.09515, 0.2984, 0.04645, 0.301, 0.05236, 0.2163, 0.1004, 0.1363, 0.1614, 0.2126, 0.09515, 0.2163, 0.1004, 0.1413, 0.166, 0.4892, 0.01806, 0.5851, 0.02787, 0.5835, 0.03524, 0.4892, 0.02568, 0.4891, 0.012, 0.5863, 0.02189, 0.5851, 0.02787, 0.4892, 0.01806, 0.2163, 0.1004, 0.301, 0.05236, 0.3035, 0.05786, 0.2199, 0.1053, 0.841, 0.1648, 0.9057, 0.2492, 0.9003, 0.2533, 0.8365, 0.1691, 0.5863, 0.02189, 0.68, 0.05157, 0.6776, 0.05718, 0.5851, 0.02787, 0.301, 0.05236, 0.3927, 0.02269, 0.394, 0.02857, 0.3035, 0.05786, 0.07779, 0.2494, 0.1413, 0.166, 0.1458, 0.1702, 0.08301, 0.2534, 0.68, 0.05157, 0.7654, 0.09977, 0.7619, 0.1048, 0.6776, 0.05718, 0.3927, 0.02269, 0.4891, 0.012, 0.4892, 0.01806, 0.394, 0.02857, 0.1413, 0.166, 0.2163, 0.1004, 0.2199, 0.1053, 0.1458, 0.1702, 0.1578, 0.1815, 0.229, 0.1183, 0.2353, 0.127, 0.1657, 0.1887, 0.2199, 0.1053, 0.3035, 0.05786, 0.3065, 0.06466, 0.2243, 0.1115, 0.8365, 0.1691, 0.9003, 0.2533, 0.8928, 0.2568, 0.8309, 0.1744, 0.5851, 0.02787, 0.6776, 0.05718, 0.6746, 0.06409, 0.5835, 0.03524, 0.3035, 0.05786, 0.394, 0.02857, 0.3955, 0.03569, 0.3065, 0.06466, 0.08301, 0.2534, 0.1458, 0.1702, 0.1514, 0.1755, 0.09048, 0.2568, 0.6776, 0.05718, 0.7619, 0.1048, 0.7576, 0.1109, 0.6746, 0.06409, 0.394, 0.02857, 0.4892, 0.01806, 0.4892, 0.02568, 0.3955, 0.03569, 0.1458, 0.1702, 0.2199, 0.1053, 0.2243, 0.1115, 0.1514, 0.1755, 0.7619, 0.1048, 0.8365, 0.1691, 0.8309, 0.1744, 0.7576, 0.1109, 0.1578, 0.1815, 0.09955, 0.2599, 0.09048, 0.2568, 0.1514, 0.1755, 0.229, 0.1183, 0.1578, 0.1815, 0.1514, 0.1755, 0.2243, 0.1115, 0.3097, 0.07214, 0.229, 0.1183, 0.2243, 0.1115, 0.3065, 0.06466, 0.3971, 0.04366, 0.3097, 0.07214, 0.3065, 0.06466, 0.3955, 0.03569, 0.4891, 0.03385, 0.3971, 0.04366, 0.3955, 0.03569, 0.4892, 0.02568, 0.5819, 0.04288, 0.4891, 0.03385, 0.4892, 0.02568, 0.5835, 0.03524, 0.6712, 0.07205, 0.5819, 0.04288, 0.5835, 0.03524, 0.6746, 0.06409, 0.753, 0.1173, 0.6712, 0.07205, 0.6746, 0.06409, 0.7576, 0.1109, 0.8244, 0.1804, 0.753, 0.1173, 0.7576, 0.1109, 0.8309, 0.1744, 0.8843, 0.2597, 0.8244, 0.1804, 0.8309, 0.1744, 0.8928, 0.2568, 0.4451, 0.338, 0.3802, 0.3869, 0.2989, 0.3884, 0.2323, 0.3417, 0.753, 0.1173, 0.8244, 0.1804, 0.8162, 0.1879, 0.7471, 0.1257, 0.4891, 0.03385, 0.5819, 0.04288, 0.5798, 0.05308, 0.4892, 0.04418, 0.229, 0.1183, 0.3097, 0.07214, 0.3138, 0.08128, 0.2353, 0.127, 0.8244, 0.1804, 0.8843, 0.2597, 0.875, 0.2651, 0.8162, 0.1879, 0.5819, 0.04288, 0.6712, 0.07205, 0.6669, 0.08185, 0.5798, 0.05308, 0.3097, 0.07214, 0.3971, 0.04366, 0.3992, 0.0537, 0.3138, 0.08128, 0.09955, 0.2599, 0.1578, 0.1815, 0.1657, 0.1887, 0.1087, 0.2651, 0.6712, 0.07205, 0.753, 0.1173, 0.7471, 0.1257, 0.6669, 0.08185, 0.3971, 0.04366, 0.4891, 0.03385, 0.4892, 0.04418, 0.3992, 0.0537, 0.4424, 0.1835, 0.4688, 0.2603, 0.2059, 0.2649, 0.2296, 0.1872, 0.3758, 0.1368, 0.4424, 0.1835, 0.2296, 0.1872, 0.2945, 0.1383, 0.4688, 0.2603, 0.4451, 0.338, 0.2323, 0.3417, 0.2059, 0.2649, 0.9964, 0.5533, 0.9964, 0.7629, 0.9024, 0.7629, 0.9024, 0.5533, 0.9024, 0.5533, 0.9024, 0.7629, 0.8085, 0.7629, 0.8085, 0.5533, 0.8085, 0.5533, 0.8085, 0.7629, 0.6895, 0.7629, 0.6895, 0.5533, 0.6895, 0.5533, 0.6895, 0.7629, 0.5956, 0.7629, 0.5956, 0.5533, 0.5956, 0.5533, 0.5956, 0.7629, 0.5016, 0.7629, 0.5016, 0.5533, 0.5016, 0.5533, 0.5016, 0.7629, 0.4076, 0.7629, 0.4076, 0.5533, 0.4076, 0.5533, 0.4076, 0.7629, 0.3136, 0.7629, 0.3136, 0.5533, 0.3136, 0.5533, 0.3136, 0.7629, 0.1947, 0.7629, 0.1947, 0.5533, 0.1947, 0.5533, 0.1947, 0.7629, 0.1007, 0.7629, 0.1007, 0.5533, 0.1007, 0.5533, 0.1007, 0.7629, 0.006739, 0.7629, 0.006739, 0.5533, 0.8535, 0.3643, 0.8487, 0.3599, 0.9079, 0.2803, 0.9127, 0.2852, 0.9964, 0.9933, 0.9024, 0.9933, 0.9024, 0.9725, 0.9964, 0.9725, 0.9024, 0.9933, 0.8085, 0.9933, 0.8085, 0.9725, 0.9024, 0.9725, 0.8085, 0.9933, 0.6895, 0.9933, 0.6895, 0.9725, 0.8085, 0.9725, 0.6895, 0.9933, 0.5956, 0.9933, 0.5956, 0.9725, 0.6895, 0.9725, 0.5956, 0.9933, 0.5016, 0.9933, 0.5016, 0.9725, 0.5956, 0.9725, 0.5016, 0.9933, 0.4076, 0.9933, 0.4076, 0.9725, 0.5016, 0.9725, 0.4076, 0.9933, 0.3136, 0.9933, 0.3136, 0.9725, 0.4076, 0.9725, 0.3136, 0.9933, 0.1947, 0.9933, 0.1947, 0.9725, 0.3136, 0.9725, 0.1947, 0.9933, 0.1007, 0.9933, 0.1007, 0.9725, 0.1947, 0.9725, 0.1007, 0.9933, 0.006739, 0.9933, 0.006739, 0.9725, 0.1007, 0.9725, 0.7778, 0.4238, 0.7743, 0.4189, 0.8444, 0.3559, 0.8487, 0.3599, 0.7816, 0.429, 0.7778, 0.4238, 0.8487, 0.3599, 0.8535, 0.3643, 0.6972, 0.4784, 0.6946, 0.4726, 0.7778, 0.4238, 0.7816, 0.429, 0.6025, 0.5108, 0.601, 0.5041, 0.6946, 0.4726, 0.6972, 0.4784, 0.5017, 0.5226, 0.5016, 0.516, 0.601, 0.5041, 0.6025, 0.5108, 0.4013, 0.5133, 0.4026, 0.5068, 0.5016, 0.516, 0.5017, 0.5226, 0.3056, 0.4842, 0.3082, 0.4781, 0.4026, 0.5068, 0.4013, 0.5133, 0.07304, 0.2871, 0.07774, 0.282, 0.1433, 0.3649, 0.1383, 0.3697, 0.2168, 0.4359, 0.2205, 0.4305, 0.3082, 0.4781, 0.3056, 0.4842, 0.1383, 0.3697, 0.1433, 0.3649, 0.2205, 0.4305, 0.2168, 0.4359, 0.5015, 0.5097, 0.5014, 0.5019, 0.598, 0.4906, 0.5997, 0.4981, 0.5016, 0.516, 0.5015, 0.5097, 0.5997, 0.4981, 0.601, 0.5041, 0.2205, 0.4305, 0.224, 0.4254, 0.3106, 0.4724, 0.3082, 0.4781, 0.8487, 0.3599, 0.8444, 0.3559, 0.9029, 0.2766, 0.9079, 0.2803, 0.601, 0.5041, 0.5997, 0.4981, 0.6921, 0.4671, 0.6946, 0.4726, 0.3082, 0.4781, 0.3106, 0.4724, 0.4038, 0.5007, 0.4026, 0.5068, 0.07774, 0.282, 0.08293, 0.2779, 0.1478, 0.3606, 0.1433, 0.3649, 0.6946, 0.4726, 0.6921, 0.4671, 0.7743, 0.4189, 0.7778, 0.4238, 0.4026, 0.5068, 0.4038, 0.5007, 0.5015, 0.5097, 0.5016, 0.516, 0.1433, 0.3649, 0.1478, 0.3606, 0.224, 0.4254, 0.2205, 0.4305, 0.1596, 0.3491, 0.1674, 0.3416, 0.2395, 0.4029, 0.2332, 0.4119, 0.224, 0.4254, 0.2285, 0.4189, 0.3136, 0.4654, 0.3106, 0.4724, 0.8444, 0.3559, 0.8391, 0.3511, 0.8955, 0.2733, 0.9029, 0.2766, 0.5997, 0.4981, 0.598, 0.4906, 0.689, 0.4602, 0.6921, 0.4671, 0.3106, 0.4724, 0.3136, 0.4654, 0.4052, 0.4934, 0.4038, 0.5007, 0.08293, 0.2779, 0.09039, 0.2743, 0.1532, 0.3553, 0.1478, 0.3606, 0.6921, 0.4671, 0.689, 0.4602, 0.77, 0.413, 0.7743, 0.4189, 0.4038, 0.5007, 0.4052, 0.4934, 0.5014, 0.5019, 0.5015, 0.5097, 0.1478, 0.3606, 0.1532, 0.3553, 0.2285, 0.4189, 0.224, 0.4254, 0.7743, 0.4189, 0.77, 0.413, 0.8391, 0.3511, 0.8444, 0.3559, 0.1596, 0.3491, 0.1532, 0.3553, 0.09039, 0.2743, 0.09948, 0.2711, 0.2332, 0.4119, 0.2285, 0.4189, 0.1532, 0.3553, 0.1596, 0.3491, 0.3167, 0.4577, 0.3136, 0.4654, 0.2285, 0.4189, 0.2332, 0.4119, 0.4067, 0.4852, 0.4052, 0.4934, 0.3136, 0.4654, 0.3167, 0.4577, 0.5012, 0.4936, 0.5014, 0.5019, 0.4052, 0.4934, 0.4067, 0.4852, 0.5961, 0.4825, 0.598, 0.4906, 0.5014, 0.5019, 0.5012, 0.4936, 0.6856, 0.4528, 0.689, 0.4602, 0.598, 0.4906, 0.5961, 0.4825, 0.7652, 0.4065, 0.77, 0.413, 0.689, 0.4602, 0.6856, 0.4528, 0.8332, 0.3459, 0.8391, 0.3511, 0.77, 0.413, 0.7652, 0.4065, 0.8876, 0.2708, 0.8955, 0.2733, 0.8391, 0.3511, 0.8332, 0.3459, 0.5547, 0.3416, 0.7675, 0.3416, 0.7017, 0.3894, 0.6205, 0.3894, 0.7652, 0.4065, 0.7593, 0.3985, 0.8253, 0.3389, 0.8332, 0.3459, 0.5012, 0.4936, 0.501, 0.483, 0.5938, 0.4722, 0.5961, 0.4825, 0.2332, 0.4119, 0.2395, 0.4029, 0.3207, 0.4482, 0.3167, 0.4577, 0.8332, 0.3459, 0.8253, 0.3389, 0.8783, 0.2656, 0.8876, 0.2708, 0.5961, 0.4825, 0.5938, 0.4722, 0.6812, 0.4431, 0.6856, 0.4528, 0.3167, 0.4577, 0.3207, 0.4482, 0.4087, 0.4749, 0.4067, 0.4852, 0.09948, 0.2711, 0.1086, 0.2656, 0.1674, 0.3416, 0.1596, 0.3491, 0.6856, 0.4528, 0.6812, 0.4431, 0.7593, 0.3985, 0.7652, 0.4065, 0.4067, 0.4852, 0.4087, 0.4749, 0.501, 0.483, 0.5012, 0.4936, 0.5547, 0.187, 0.7675, 0.187, 0.7926, 0.2643, 0.5296, 0.2643, 0.6205, 0.1392, 0.7017, 0.1392, 0.7675, 0.187, 0.5547, 0.187, 0.5296, 0.2643, 0.7926, 0.2643, 0.7675, 0.3416, 0.5547, 0.3416, 0.9964, 0.9725, 0.9024, 0.9725, 0.9024, 0.7629, 0.9964, 0.7629, 0.9024, 0.9725, 0.8085, 0.9725, 0.8085, 0.7629, 0.9024, 0.7629, 0.8085, 0.9725, 0.6895, 0.9725, 0.6895, 0.7629, 0.8085, 0.7629, 0.6895, 0.9725, 0.5956, 0.9725, 0.5956, 0.7629, 0.6895, 0.7629, 0.5956, 0.9725, 0.5016, 0.9725, 0.5016, 0.7629, 0.5956, 0.7629, 0.5016, 0.9725, 0.4076, 0.9725, 0.4076, 0.7629, 0.5016, 0.7629, 0.4076, 0.9725, 0.3136, 0.9725, 0.3136, 0.7629, 0.4076, 0.7629, 0.3136, 0.9725, 0.1947, 0.9725, 0.1947, 0.7629, 0.3136, 0.7629, 0.1947, 0.9725, 0.1007, 0.9725, 0.1007, 0.7629, 0.1947, 0.7629, 0.1007, 0.9725, 0.006739, 0.9725, 0.006739, 0.7629, 0.1007, 0.7629])
me_cylinder_002.materials.append(mat_all)
me_cylinder_002.update()

# ---- objects
ob_cylinder_001 = bpy.data.objects.new('Cylinder.001', me_cylinder_001)
ob_cylinder_002 = bpy.data.objects.new('Cylinder.002', me_cylinder_002)

# ---- transforms, parenting, visibility, modifiers, constraints
ob_cylinder_001.location = (4.967e-11, 1.49e-10, 0.2708)
ob_cylinder_002.location = (4.967e-11, 1.49e-10, 0.2708)

# ---- collection membership
col_collection.objects.link(ob_cylinder_001)
col_collection.objects.link(ob_cylinder_002)

# ---- scene / render settings (as saved in the file)
scene.frame_start = 1; scene.frame_end = 250; scene.frame_set(0)
scene.render.engine = 'CYCLES'
scene.cycles.samples = 50
scene.cycles.sampling_pattern = 'TABULATED_SOBOL'
scene.cycles.bake_type = 'EMIT'
bpy.context.view_layer.update()

# ---- added for rendering (the .blend has no active camera and no usable light): camera, sun
cam_auto = bpy.data.cameras.new('AutoCamera')
cam_auto.lens = 50.0
cam_auto.sensor_width = 36.0
cam_auto.clip_end = 1000.0
ob_auto_camera = bpy.data.objects.new('AutoCamera', cam_auto)
scene.collection.objects.link(ob_auto_camera)
ob_auto_camera.location = (0.659909, -0.79189, 0.798721)
ob_auto_camera.rotation_euler = (1.09748, -7.21219e-08, 0.694738)
scene.camera = ob_auto_camera
light_auto_sun = bpy.data.lights.new('AutoSun', 'SUN')
light_auto_sun.energy = 3.0
light_auto_sun.angle = 0.0523599
ob_auto_sun = bpy.data.objects.new('AutoSun', light_auto_sun)
scene.collection.objects.link(ob_auto_sun)
ob_auto_sun.rotation_euler = (0.872665, 0.174533, 0.523599)
bpy.context.view_layer.update()
